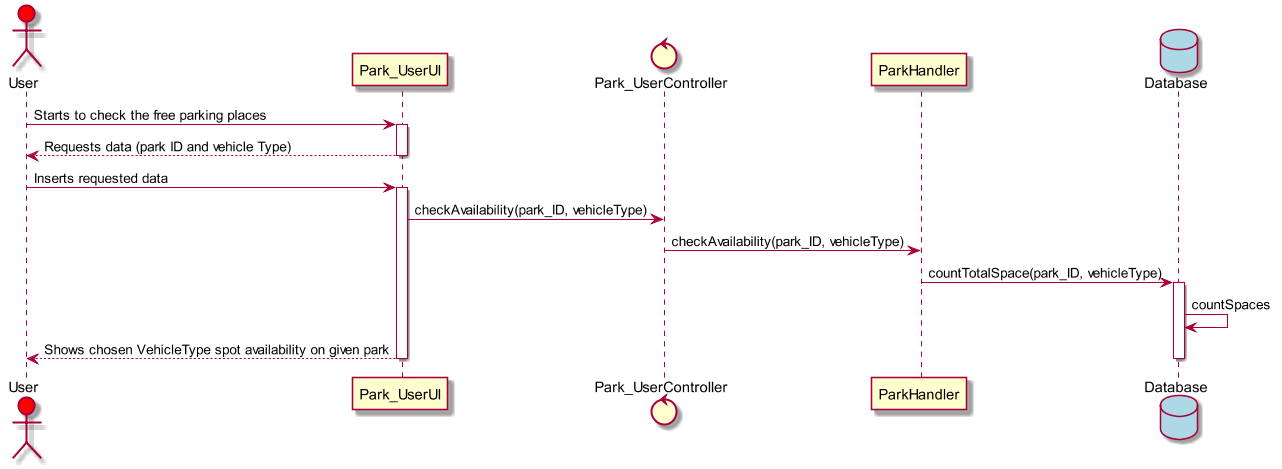

The diagram above was rendered by PlantUML. Its source (embedded in the PNG):
@startuml
scale 1280*720
actor User #red

User -> Park_UserUI : Starts to check the free parking places
activate Park_UserUI
Park_UserUI --> User : Requests data (park ID and vehicle Type)
deactivate Park_UserUI
User -> Park_UserUI : Inserts requested data
activate Park_UserUI
control Park_UserController
Park_UserUI -> Park_UserController : checkAvailability(park_ID, vehicleType)
Park_UserController -> ParkHandler : checkAvailability(park_ID, vehicleType)
database Database #lightblue
ParkHandler -> Database : countTotalSpace(park_ID, vehicleType)
activate Database
Database -> Database : countSpaces
Park_UserUI --> User : Shows chosen VehicleType spot availability on given park

deactivate Database
deactivate Park_UserUI



@enduml